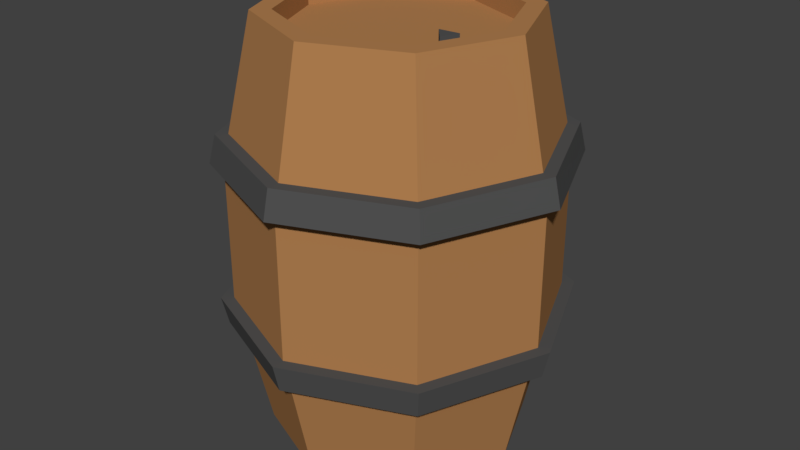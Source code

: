 # Source: Barrel1.blend  (saved by Blender 2.79.0; exported with 4.5.12 LTS)
import bpy
from mathutils import Matrix  # noqa: F401  (used for matrix-valued properties, if any)

bpy.ops.wm.read_factory_settings(use_empty=True)
scene = bpy.context.scene
scene.name = 'Scene'

# ---- collections
col_collection_1 = bpy.data.collections.new('Collection 1'); scene.collection.children.link(col_collection_1)

# ---- materials (node trees are filled in below, after node groups)
mat_wood = bpy.data.materials.new('Wood')
mat_wood.alpha_threshold = 0.0
mat_wood.use_transparent_shadow = False
mat_wood.diffuse_color = (0.4385, 0.2113, 0.07964, 1.0)
mat_wood.roughness = 0.5
mat_metal = bpy.data.materials.new('Metal')
mat_metal.alpha_threshold = 0.0
mat_metal.use_transparent_shadow = False
mat_metal.diffuse_color = (0.08353, 0.08353, 0.08353, 1.0)
mat_metal.roughness = 0.5

# ---- material node trees

# ---- world
world_world = bpy.data.worlds.new('World'); scene.world = world_world
world_world.color = (0.05088, 0.05088, 0.05088)
world_world.use_sun_shadow = False
world_world.sun_shadow_jitter_overblur = 0.0
world_world.cycles.sampling_method = 'MANUAL'

# ---- meshes
me_cylinder = bpy.data.meshes.new('Cylinder')
me_cylinder.from_pydata([(9.761e-09, 0.1253, 1.359e-08), (9.761e-09, 0.1253, 0.4103), (0.08859, 0.08859, 1.359e-08), (0.08859, 0.08859, 0.4103), (0.1253, -5.308e-09, 1.359e-08), (0.1253, -5.308e-09, 0.4103), (0.08859, -0.08859, 1.359e-08), (0.08859, -0.08859, 0.4103), (-1.191e-09, -0.1253, 1.359e-08), (-1.191e-09, -0.1253, 0.4103), (-0.08859, -0.08859, 1.359e-08), (-0.08859, -0.08859, 0.4103), (-0.1253, 1.662e-09, 1.359e-08), (-0.1253, 1.662e-09, 0.4103), (-0.08859, 0.08859, 1.359e-08), (-0.08859, 0.08859, 0.4103), (1.075e-08, 0.1553, 0.1368), (1.075e-08, 0.1553, 0.2735), (0.1098, 0.1098, 0.2735), (0.1098, 0.1098, 0.1368), (0.1553, -6.79e-09, 0.2735), (0.1553, -6.79e-09, 0.1368), (0.1098, -0.1098, 0.2735), (0.1098, -0.1098, 0.1368), (-2.833e-09, -0.1553, 0.2735), (-2.833e-09, -0.1553, 0.1368), (-0.1098, -0.1098, 0.2735), (-0.1098, -0.1098, 0.1368), (-0.1553, 1.852e-09, 0.2735), (-0.1553, 1.852e-09, 0.1368), (-0.1098, 0.1098, 0.2735), (-0.1098, 0.1098, 0.1368), (1.055e-08, 0.1493, 0.3009), (0.1056, 0.1056, 0.3009), (0.1493, -6.494e-09, 0.3009), (0.1056, -0.1056, 0.3009), (-2.505e-09, -0.1493, 0.3009), (-0.1056, -0.1056, 0.3009), (-0.1493, 1.814e-09, 0.3009), (-0.1056, 0.1056, 0.3009), (0.1056, 0.1056, 0.1094), (0.1493, -6.494e-09, 0.1094), (0.1056, -0.1056, 0.1094), (-2.505e-09, -0.1493, 0.1094), (-0.1056, -0.1056, 0.1094), (-0.1493, 1.814e-09, 0.1094), (-0.1056, 0.1056, 0.1094), (1.055e-08, 0.1493, 0.1094), (1.085e-08, 0.1612, 0.1094), (1.106e-08, 0.1676, 0.1368), (0.114, 0.114, 0.3009), (0.1185, 0.1185, 0.2735), (0.1612, -6.886e-09, 0.3009), (0.1676, -7.206e-09, 0.2735), (0.114, -0.114, 0.3009), (0.1185, -0.1185, 0.2735), (-3.237e-09, -0.1612, 0.3009), (-3.591e-09, -0.1676, 0.2735), (-0.114, -0.114, 0.3009), (-0.1185, -0.1185, 0.2735), (-0.1612, 2.08e-09, 0.3009), (-0.1676, 2.121e-09, 0.2735), (-0.114, 0.114, 0.3009), (-0.1185, 0.1185, 0.2735), (-0.1185, 0.1185, 0.1368), (1.106e-08, 0.1676, 0.2735), (-0.1676, 2.121e-09, 0.1368), (-0.1185, -0.1185, 0.1368), (-3.591e-09, -0.1676, 0.1368), (0.1185, -0.1185, 0.1368), (0.1676, -7.206e-09, 0.1368), (0.1185, 0.1185, 0.1368), (1.085e-08, 0.1612, 0.3009), (0.114, 0.114, 0.1094), (0.1612, -6.886e-09, 0.1094), (0.114, -0.114, 0.1094), (-3.237e-09, -0.1612, 0.1094), (-0.114, -0.114, 0.1094), (-0.1612, 2.08e-09, 0.1094), (-0.114, 0.114, 0.1094), (8.297e-09, 0.1065, 0.4103), (0.0753, 0.0753, 0.4103), (0.1065, -4.372e-09, 0.4103), (0.0753, -0.0753, 0.4103), (-1.013e-09, -0.1065, 0.4103), (-0.0753, -0.0753, 0.4103), (-0.1065, 1.553e-09, 0.4103), (-0.0753, 0.0753, 0.4103), (8.297e-09, 0.1065, 1.359e-08), (0.0753, 0.0753, 1.359e-08), (0.1065, -4.372e-09, 1.359e-08), (0.0753, -0.0753, 1.359e-08), (-1.013e-09, -0.1065, 1.359e-08), (-0.0753, -0.0753, 1.359e-08), (-0.1065, 1.553e-09, 1.359e-08), (-0.0753, 0.0753, 1.359e-08), (8.297e-09, 0.1065, 0.3917), (0.0753, 0.0753, 0.3917), (0.0802, -0.02336, 0.3917), (0.07323, -0.04019, 0.3917), (-1.013e-09, -0.1065, 0.3917), (-0.0753, -0.0753, 0.3917), (-0.1065, 1.553e-09, 0.3917), (-0.0753, 0.0753, 0.3917), (8.297e-09, 0.1065, 0.01856), (0.0753, 0.0753, 0.01856), (0.1065, -4.372e-09, 0.01856), (0.0753, -0.0753, 0.01856), (-1.013e-09, -0.1065, 0.01856), (-0.0753, -0.0753, 0.01856), (-0.1065, 1.553e-09, 0.01856), (-0.0753, 0.0753, 0.01856), (0.06054, -0.02508, 0.3917), (1.863e-09, 0.0, 0.01856), (0.0753, -0.0753, 0.3917), (0.1065, -4.372e-09, 0.3917), (2.794e-09, 9.313e-10, 0.3917), (0.07323, -0.04019, 0.4082), (0.0802, -0.02336, 0.4082), (0.06054, -0.02508, 0.4082)], [], [(3, 1, 80, 81), (37, 38, 60, 58), (31, 30, 17, 16), (31, 16, 49, 64), (29, 28, 30, 31), (20, 18, 51, 53), (27, 26, 28, 29), (45, 44, 77, 78), (25, 24, 26, 27), (38, 39, 62, 60), (23, 22, 24, 25), (19, 21, 70, 71), (21, 20, 22, 23), (44, 43, 76, 77), (19, 18, 20, 21), (39, 32, 72, 62), (16, 17, 18, 19), (22, 20, 53, 55), (39, 15, 1, 32), (43, 42, 75, 76), (38, 13, 15, 39), (21, 23, 69, 70), (37, 11, 13, 38), (42, 41, 74, 75), (36, 9, 11, 37), (24, 22, 55, 57), (35, 7, 9, 36), (41, 40, 73, 74), (34, 5, 7, 35), (23, 25, 68, 69), (33, 3, 5, 34), (40, 47, 48, 73), (32, 1, 3, 33), (0, 47, 40, 2), (2, 40, 41, 4), (4, 41, 42, 6), (6, 42, 43, 8), (8, 43, 44, 10), (10, 44, 45, 12), (12, 45, 46, 14), (14, 46, 47, 0), (79, 64, 49, 48), (78, 66, 64, 79), (77, 67, 66, 78), (76, 68, 67, 77), (75, 69, 68, 76), (74, 70, 69, 75), (73, 71, 70, 74), (48, 49, 71, 73), (63, 62, 72, 65), (61, 60, 62, 63), (59, 58, 60, 61), (57, 56, 58, 59), (55, 54, 56, 57), (53, 52, 54, 55), (51, 50, 52, 53), (65, 72, 50, 51), (46, 45, 78, 79), (16, 19, 71, 49), (17, 30, 63, 65), (36, 37, 58, 56), (47, 46, 79, 48), (18, 17, 65, 51), (29, 31, 64, 66), (35, 36, 56, 54), (30, 28, 61, 63), (34, 35, 54, 52), (27, 29, 66, 67), (33, 34, 52, 50), (28, 26, 59, 61), (32, 33, 50, 72), (25, 27, 67, 68), (26, 24, 57, 59), (5, 3, 81, 82), (7, 5, 82, 83), (9, 7, 83, 84), (11, 9, 84, 85), (13, 11, 85, 86), (15, 13, 86, 87), (1, 15, 87, 80), (10, 12, 94, 93), (8, 10, 93, 92), (6, 8, 92, 91), (4, 6, 91, 90), (2, 4, 90, 89), (0, 2, 89, 88), (14, 0, 88, 95), (12, 14, 95, 94), (84, 83, 114, 100), (91, 92, 108, 107), (83, 82, 115, 114), (92, 93, 109, 108), (82, 81, 97, 115), (93, 94, 110, 109), (81, 80, 96, 97), (94, 95, 111, 110), (80, 87, 103, 96), (95, 88, 104, 111), (87, 86, 102, 103), (88, 89, 105, 104), (86, 85, 101, 102), (89, 90, 106, 105), (85, 84, 100, 101), (90, 91, 107, 106), (102, 101, 116), (96, 103, 116), (97, 96, 116), (98, 112, 119, 118), (101, 100, 116), (103, 102, 116), (115, 97, 116), (100, 114, 116), (109, 110, 113), (107, 108, 113), (105, 106, 113), (110, 111, 113), (108, 109, 113), (106, 107, 113), (104, 105, 113), (111, 104, 113), (98, 99, 114, 115), (99, 112, 116, 114), (112, 98, 115, 116), (117, 118, 119), (112, 99, 117, 119), (99, 98, 118, 117)])
me_cylinder.polygons.foreach_set('material_index', [0, 1, 0, 1, 0, 1, 0, 1, 0, 1, 0, 1, 0, 1, 0, 1, 0, 1, 0, 1, 0, 1, 0, 1, 0, 1, 0, 1, 0, 1, 0, 1, 0, 0, 0, 0, 0, 0, 0, 0, 0, 1, 1, 1, 1, 1, 1, 1, 1, 1, 1, 1, 1, 1, 1, 1, 1, 1, 1, 1, 1, 1, 1, 1, 1, 1, 1, 1, 1, 1, 1, 1, 1, 0, 0, 0, 0, 0, 0, 0, 0, 0, 0, 0, 0, 0, 0, 0, 0, 0, 0, 0, 0, 0, 0, 0, 0, 0, 0, 0, 0, 0, 0, 0, 0, 0, 0, 1, 0, 0, 0, 0, 0, 0, 0, 0, 0, 0, 0, 0, 0, 0, 0, 1, 1, 1])
me_cylinder.materials.append(mat_wood)
me_cylinder.materials.append(mat_metal)
me_cylinder.use_remesh_preserve_volume = False
me_cylinder.use_remesh_preserve_attributes = False
me_cylinder.use_mirror_vertex_groups = False
me_cylinder.update()

# ---- objects
ob_cylinder = bpy.data.objects.new('Cylinder', me_cylinder)

# ---- transforms, parenting, visibility, modifiers, constraints
ob_cylinder.location = (0.0, 0.0, 0.0)
ob_cylinder.lineart.crease_threshold = 0.0

# ---- collection membership
col_collection_1.objects.link(ob_cylinder)

# ---- scene / render settings (as saved in the file)
scene.frame_start = 1; scene.frame_end = 250; scene.frame_set(1)
scene.render.engine = 'BLENDER_EEVEE_NEXT'
scene.render.resolution_percentage = 50
scene.render.dither_intensity = 0.0
scene.cycles.use_denoising = False
scene.cycles.samples = 128
scene.cycles.sampling_pattern = 'TABULATED_SOBOL'
scene.cycles.use_adaptive_sampling = False
scene.cycles.use_light_tree = False
scene.cycles.blur_glossy = 0.0
scene.cycles.sample_clamp_indirect = 0.0
scene.view_settings.view_transform = 'Standard'
bpy.context.view_layer.update()

# ---- added for rendering (the .blend has no active camera and no usable light): camera, sun
cam_auto = bpy.data.cameras.new('AutoCamera')
cam_auto.lens = 50.0
cam_auto.sensor_width = 36.0
cam_auto.clip_end = 1000.0
ob_auto_camera = bpy.data.objects.new('AutoCamera', cam_auto)
scene.collection.objects.link(ob_auto_camera)
ob_auto_camera.location = (0.580164, -0.696197, 0.66928)
ob_auto_camera.rotation_euler = (1.09748, -7.21219e-08, 0.694738)
scene.camera = ob_auto_camera
light_auto_sun = bpy.data.lights.new('AutoSun', 'SUN')
light_auto_sun.energy = 3.0
light_auto_sun.angle = 0.0523599
ob_auto_sun = bpy.data.objects.new('AutoSun', light_auto_sun)
scene.collection.objects.link(ob_auto_sun)
ob_auto_sun.rotation_euler = (0.872665, 0.174533, 0.523599)
bpy.context.view_layer.update()
